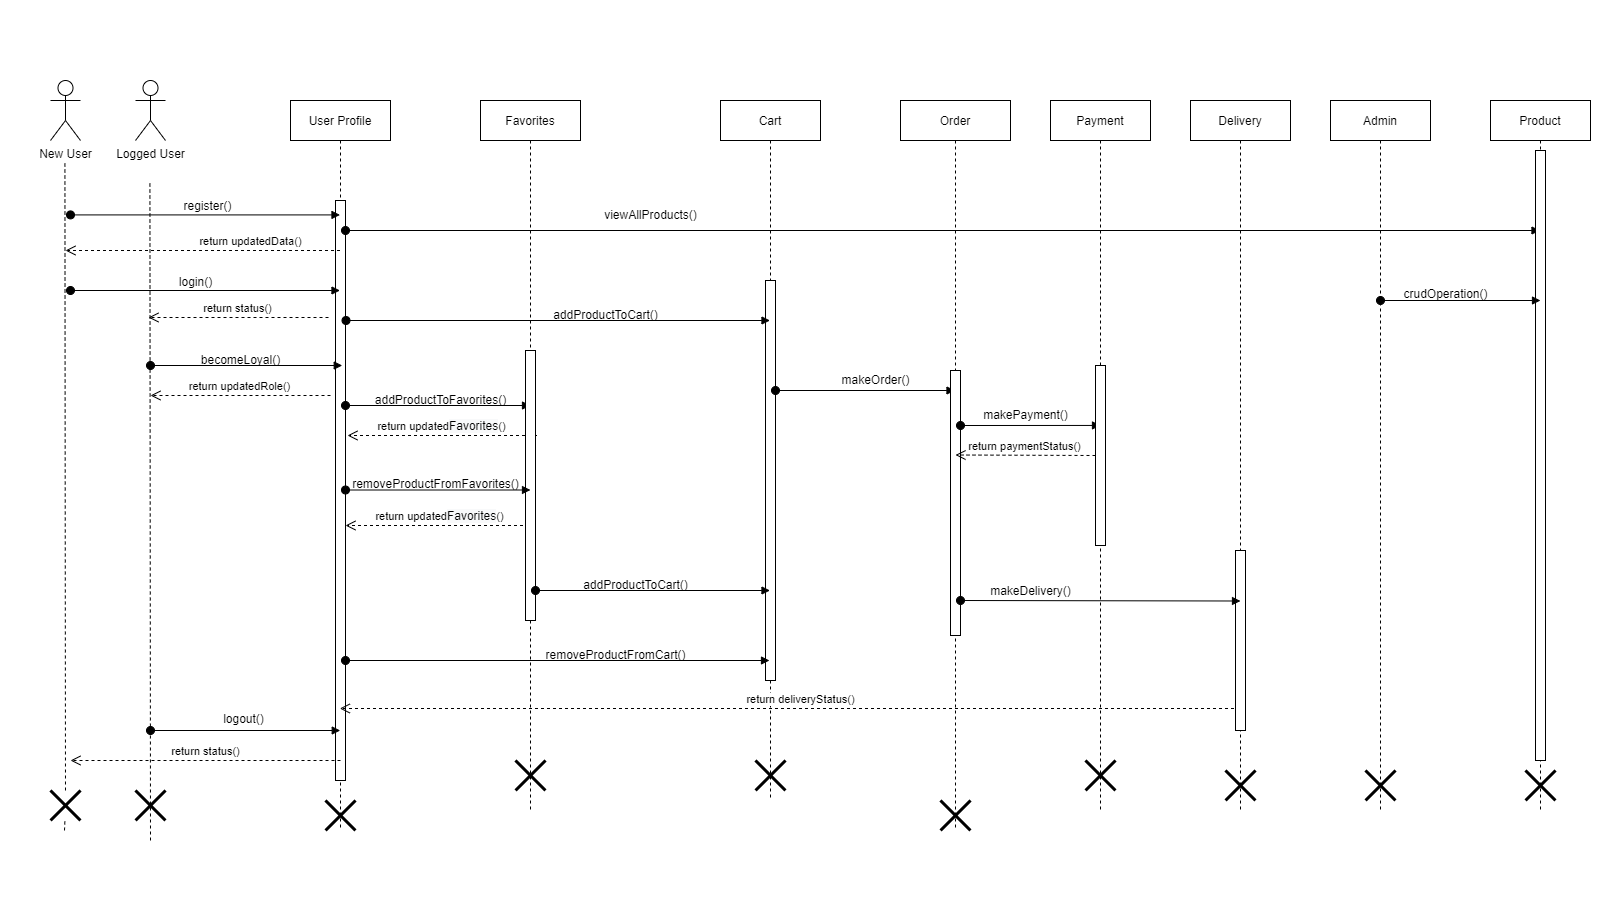

The diagram above was exported from draw.io. Its source (the exported page's mxGraphModel, read from the mxfile embedded in the PNG):
<mxGraphModel dx="1673" dy="934" grid="1" gridSize="10" guides="1" tooltips="1" connect="1" arrows="1" fold="1" page="1" pageScale="1" pageWidth="1600" pageHeight="900" math="0" shadow="0">
  <root>
    <mxCell id="0" />
    <mxCell id="1" parent="0" />
    <mxCell id="3nuBFxr9cyL0pnOWT2aG-1" value="User Profile" style="shape=umlLifeline;perimeter=lifelinePerimeter;container=1;collapsible=0;recursiveResize=0;rounded=0;shadow=0;strokeWidth=1;" parent="1" vertex="1">
      <mxGeometry x="290" y="100" width="100" height="730" as="geometry" />
    </mxCell>
    <mxCell id="3nuBFxr9cyL0pnOWT2aG-2" value="" style="points=[];perimeter=orthogonalPerimeter;rounded=0;shadow=0;strokeWidth=1;" parent="3nuBFxr9cyL0pnOWT2aG-1" vertex="1">
      <mxGeometry x="45" y="70" width="10" as="geometry" />
    </mxCell>
    <mxCell id="Ru7lexmaAJdDhNztKduR-23" value="" style="rounded=0;whiteSpace=wrap;html=1;" vertex="1" parent="3nuBFxr9cyL0pnOWT2aG-1">
      <mxGeometry x="45" y="100" width="10" height="580" as="geometry" />
    </mxCell>
    <mxCell id="Ru7lexmaAJdDhNztKduR-38" value="return updated&lt;span style=&quot;font-size: 12px; background-color: rgb(248, 249, 250);&quot;&gt;Favorites&lt;/span&gt;()" style="html=1;verticalAlign=bottom;endArrow=open;dashed=1;endSize=8;rounded=0;" edge="1" parent="3nuBFxr9cyL0pnOWT2aG-1">
      <mxGeometry relative="1" as="geometry">
        <mxPoint x="244.5" y="425" as="sourcePoint" />
        <mxPoint x="55" y="425" as="targetPoint" />
      </mxGeometry>
    </mxCell>
    <mxCell id="Ru7lexmaAJdDhNztKduR-42" value="return updated&lt;span style=&quot;font-size: 12px; background-color: rgb(248, 249, 250);&quot;&gt;Favorites&lt;/span&gt;()" style="html=1;verticalAlign=bottom;endArrow=open;dashed=1;endSize=8;rounded=0;" edge="1" parent="3nuBFxr9cyL0pnOWT2aG-1">
      <mxGeometry relative="1" as="geometry">
        <mxPoint x="246.5" y="335" as="sourcePoint" />
        <mxPoint x="57" y="335" as="targetPoint" />
      </mxGeometry>
    </mxCell>
    <mxCell id="Ru7lexmaAJdDhNztKduR-45" value="" style="shape=umlDestroy;whiteSpace=wrap;html=1;strokeWidth=3;" vertex="1" parent="3nuBFxr9cyL0pnOWT2aG-1">
      <mxGeometry x="35" y="700" width="30" height="30" as="geometry" />
    </mxCell>
    <mxCell id="Ru7lexmaAJdDhNztKduR-41" value="" style="html=1;verticalAlign=bottom;startArrow=oval;startFill=1;endArrow=block;startSize=8;rounded=0;" edge="1" parent="3nuBFxr9cyL0pnOWT2aG-1">
      <mxGeometry x="0.0004" y="10" width="60" relative="1" as="geometry">
        <mxPoint x="55" y="305" as="sourcePoint" />
        <mxPoint x="240" y="305" as="targetPoint" />
        <mxPoint as="offset" />
      </mxGeometry>
    </mxCell>
    <mxCell id="Ru7lexmaAJdDhNztKduR-20" value="" style="html=1;verticalAlign=bottom;startArrow=oval;startFill=1;endArrow=block;startSize=8;rounded=0;" edge="1" parent="3nuBFxr9cyL0pnOWT2aG-1" target="Ru7lexmaAJdDhNztKduR-8">
      <mxGeometry x="0.0004" y="10" width="60" relative="1" as="geometry">
        <mxPoint x="55" y="130" as="sourcePoint" />
        <mxPoint x="1444.4999999999995" y="130" as="targetPoint" />
        <mxPoint as="offset" />
      </mxGeometry>
    </mxCell>
    <mxCell id="Ru7lexmaAJdDhNztKduR-5" value="Logged User" style="shape=umlActor;verticalLabelPosition=bottom;verticalAlign=top;html=1;outlineConnect=0;" vertex="1" parent="1">
      <mxGeometry x="135" y="80" width="30" height="60" as="geometry" />
    </mxCell>
    <mxCell id="Ru7lexmaAJdDhNztKduR-8" value="Product" style="shape=umlLifeline;perimeter=lifelinePerimeter;container=1;collapsible=0;recursiveResize=0;rounded=0;shadow=0;strokeWidth=1;" vertex="1" parent="1">
      <mxGeometry x="1490" y="100" width="100" height="710" as="geometry" />
    </mxCell>
    <mxCell id="Ru7lexmaAJdDhNztKduR-9" value="" style="points=[];perimeter=orthogonalPerimeter;rounded=0;shadow=0;strokeWidth=1;" vertex="1" parent="Ru7lexmaAJdDhNztKduR-8">
      <mxGeometry x="45" y="70" width="10" as="geometry" />
    </mxCell>
    <mxCell id="Ru7lexmaAJdDhNztKduR-19" value="" style="rounded=0;whiteSpace=wrap;html=1;" vertex="1" parent="Ru7lexmaAJdDhNztKduR-8">
      <mxGeometry x="45" y="50" width="10" height="610" as="geometry" />
    </mxCell>
    <mxCell id="Ru7lexmaAJdDhNztKduR-90" value="" style="shape=umlDestroy;whiteSpace=wrap;html=1;strokeWidth=3;" vertex="1" parent="Ru7lexmaAJdDhNztKduR-8">
      <mxGeometry x="35" y="670" width="30" height="30" as="geometry" />
    </mxCell>
    <mxCell id="Ru7lexmaAJdDhNztKduR-10" value="Admin" style="shape=umlLifeline;perimeter=lifelinePerimeter;container=1;collapsible=0;recursiveResize=0;rounded=0;shadow=0;strokeWidth=1;" vertex="1" parent="1">
      <mxGeometry x="1330" y="100" width="100" height="710" as="geometry" />
    </mxCell>
    <mxCell id="Ru7lexmaAJdDhNztKduR-11" value="" style="points=[];perimeter=orthogonalPerimeter;rounded=0;shadow=0;strokeWidth=1;" vertex="1" parent="Ru7lexmaAJdDhNztKduR-10">
      <mxGeometry x="45" y="70" width="10" as="geometry" />
    </mxCell>
    <mxCell id="Ru7lexmaAJdDhNztKduR-31" value="" style="html=1;verticalAlign=bottom;startArrow=oval;startFill=1;endArrow=block;startSize=8;rounded=0;" edge="1" parent="Ru7lexmaAJdDhNztKduR-10">
      <mxGeometry x="0.0004" y="10" width="60" relative="1" as="geometry">
        <mxPoint x="50" y="200" as="sourcePoint" />
        <mxPoint x="210" y="200" as="targetPoint" />
        <mxPoint as="offset" />
      </mxGeometry>
    </mxCell>
    <mxCell id="Ru7lexmaAJdDhNztKduR-89" value="" style="shape=umlDestroy;whiteSpace=wrap;html=1;strokeWidth=3;" vertex="1" parent="Ru7lexmaAJdDhNztKduR-10">
      <mxGeometry x="35" y="670" width="30" height="30" as="geometry" />
    </mxCell>
    <mxCell id="Ru7lexmaAJdDhNztKduR-13" value="" style="points=[];perimeter=orthogonalPerimeter;rounded=0;shadow=0;strokeWidth=1;" vertex="1" parent="1">
      <mxGeometry x="345" y="180" width="10" as="geometry" />
    </mxCell>
    <mxCell id="Ru7lexmaAJdDhNztKduR-14" value="" style="endArrow=none;dashed=1;html=1;rounded=0;startArrow=none;" edge="1" parent="1">
      <mxGeometry width="50" height="50" relative="1" as="geometry">
        <mxPoint x="150" y="840" as="sourcePoint" />
        <mxPoint x="149.41" y="180" as="targetPoint" />
      </mxGeometry>
    </mxCell>
    <mxCell id="Ru7lexmaAJdDhNztKduR-15" value="Cart" style="shape=umlLifeline;perimeter=lifelinePerimeter;container=1;collapsible=0;recursiveResize=0;rounded=0;shadow=0;strokeWidth=1;" vertex="1" parent="1">
      <mxGeometry x="720" y="100" width="100" height="700" as="geometry" />
    </mxCell>
    <mxCell id="Ru7lexmaAJdDhNztKduR-16" value="" style="points=[];perimeter=orthogonalPerimeter;rounded=0;shadow=0;strokeWidth=1;" vertex="1" parent="Ru7lexmaAJdDhNztKduR-15">
      <mxGeometry x="45" y="70" width="10" as="geometry" />
    </mxCell>
    <mxCell id="Ru7lexmaAJdDhNztKduR-44" value="" style="shape=umlDestroy;whiteSpace=wrap;html=1;strokeWidth=3;" vertex="1" parent="Ru7lexmaAJdDhNztKduR-15">
      <mxGeometry x="35" y="660" width="30" height="30" as="geometry" />
    </mxCell>
    <mxCell id="Ru7lexmaAJdDhNztKduR-51" value="" style="rounded=0;whiteSpace=wrap;html=1;" vertex="1" parent="Ru7lexmaAJdDhNztKduR-15">
      <mxGeometry x="45" y="180" width="10" height="400" as="geometry" />
    </mxCell>
    <mxCell id="Ru7lexmaAJdDhNztKduR-69" value="" style="html=1;verticalAlign=bottom;startArrow=oval;startFill=1;endArrow=block;startSize=8;rounded=0;" edge="1" parent="Ru7lexmaAJdDhNztKduR-15" target="Ru7lexmaAJdDhNztKduR-58">
      <mxGeometry x="0.0004" y="10" width="60" relative="1" as="geometry">
        <mxPoint x="55" y="290" as="sourcePoint" />
        <mxPoint x="180" y="290" as="targetPoint" />
        <mxPoint as="offset" />
      </mxGeometry>
    </mxCell>
    <mxCell id="Ru7lexmaAJdDhNztKduR-17" value="Favorites" style="shape=umlLifeline;perimeter=lifelinePerimeter;container=1;collapsible=0;recursiveResize=0;rounded=0;shadow=0;strokeWidth=1;" vertex="1" parent="1">
      <mxGeometry x="480" y="100" width="100" height="710" as="geometry" />
    </mxCell>
    <mxCell id="Ru7lexmaAJdDhNztKduR-18" value="" style="points=[];perimeter=orthogonalPerimeter;rounded=0;shadow=0;strokeWidth=1;" vertex="1" parent="Ru7lexmaAJdDhNztKduR-17">
      <mxGeometry x="45" y="70" width="10" as="geometry" />
    </mxCell>
    <mxCell id="Ru7lexmaAJdDhNztKduR-43" value="" style="rounded=0;whiteSpace=wrap;html=1;" vertex="1" parent="Ru7lexmaAJdDhNztKduR-17">
      <mxGeometry x="45" y="250" width="10" height="270" as="geometry" />
    </mxCell>
    <mxCell id="Ru7lexmaAJdDhNztKduR-53" value="" style="html=1;verticalAlign=bottom;startArrow=oval;startFill=1;endArrow=block;startSize=8;rounded=0;" edge="1" parent="Ru7lexmaAJdDhNztKduR-17">
      <mxGeometry x="0.0004" y="10" width="60" relative="1" as="geometry">
        <mxPoint x="-134.5" y="220" as="sourcePoint" />
        <mxPoint x="289.5" y="220" as="targetPoint" />
        <mxPoint as="offset" />
      </mxGeometry>
    </mxCell>
    <mxCell id="Ru7lexmaAJdDhNztKduR-80" value="" style="shape=umlDestroy;whiteSpace=wrap;html=1;strokeWidth=3;" vertex="1" parent="Ru7lexmaAJdDhNztKduR-17">
      <mxGeometry x="35" y="660" width="30" height="30" as="geometry" />
    </mxCell>
    <mxCell id="Ru7lexmaAJdDhNztKduR-21" value="viewAllProducts()" style="text;html=1;align=center;verticalAlign=middle;resizable=0;points=[];autosize=1;strokeColor=none;fillColor=none;" vertex="1" parent="1">
      <mxGeometry x="590" y="200" width="120" height="30" as="geometry" />
    </mxCell>
    <mxCell id="Ru7lexmaAJdDhNztKduR-22" value="" style="html=1;verticalAlign=bottom;startArrow=oval;startFill=1;endArrow=block;startSize=8;rounded=0;" edge="1" parent="1" target="3nuBFxr9cyL0pnOWT2aG-1">
      <mxGeometry x="0.0004" y="10" width="60" relative="1" as="geometry">
        <mxPoint x="70" y="290" as="sourcePoint" />
        <mxPoint x="259.75" y="290" as="targetPoint" />
        <mxPoint as="offset" />
      </mxGeometry>
    </mxCell>
    <mxCell id="Ru7lexmaAJdDhNztKduR-29" value="login()" style="text;html=1;align=center;verticalAlign=middle;resizable=0;points=[];autosize=1;strokeColor=none;fillColor=none;" vertex="1" parent="1">
      <mxGeometry x="165" y="267" width="60" height="30" as="geometry" />
    </mxCell>
    <mxCell id="Ru7lexmaAJdDhNztKduR-30" value="return status()" style="html=1;verticalAlign=bottom;endArrow=open;dashed=1;endSize=8;rounded=0;" edge="1" parent="1">
      <mxGeometry relative="1" as="geometry">
        <mxPoint x="328" y="317" as="sourcePoint" />
        <mxPoint x="148" y="317" as="targetPoint" />
      </mxGeometry>
    </mxCell>
    <mxCell id="Ru7lexmaAJdDhNztKduR-32" value="crudOperation()" style="text;html=1;align=center;verticalAlign=middle;resizable=0;points=[];autosize=1;strokeColor=none;fillColor=none;" vertex="1" parent="1">
      <mxGeometry x="1390" y="279" width="110" height="30" as="geometry" />
    </mxCell>
    <mxCell id="Ru7lexmaAJdDhNztKduR-27" value="" style="html=1;verticalAlign=bottom;startArrow=oval;startFill=1;endArrow=block;startSize=8;rounded=0;" edge="1" parent="1">
      <mxGeometry x="0.0004" y="10" width="60" relative="1" as="geometry">
        <mxPoint x="345" y="489.5" as="sourcePoint" />
        <mxPoint x="530" y="489.5" as="targetPoint" />
        <mxPoint as="offset" />
      </mxGeometry>
    </mxCell>
    <mxCell id="Ru7lexmaAJdDhNztKduR-28" value="removeProductFromFavorites()" style="text;html=1;align=center;verticalAlign=middle;resizable=0;points=[];autosize=1;strokeColor=none;fillColor=none;" vertex="1" parent="1">
      <mxGeometry x="340" y="469" width="190" height="30" as="geometry" />
    </mxCell>
    <mxCell id="Ru7lexmaAJdDhNztKduR-40" value="addProductToFavorites()" style="text;html=1;align=center;verticalAlign=middle;resizable=0;points=[];autosize=1;strokeColor=none;fillColor=none;" vertex="1" parent="1">
      <mxGeometry x="365" y="385" width="150" height="30" as="geometry" />
    </mxCell>
    <mxCell id="Ru7lexmaAJdDhNztKduR-47" value="" style="html=1;verticalAlign=bottom;startArrow=oval;startFill=1;endArrow=block;startSize=8;rounded=0;" edge="1" parent="1">
      <mxGeometry x="0.0004" y="10" width="60" relative="1" as="geometry">
        <mxPoint x="150" y="730" as="sourcePoint" />
        <mxPoint x="339.75" y="730" as="targetPoint" />
        <mxPoint as="offset" />
      </mxGeometry>
    </mxCell>
    <mxCell id="Ru7lexmaAJdDhNztKduR-48" value="logout()" style="text;html=1;align=center;verticalAlign=middle;resizable=0;points=[];autosize=1;strokeColor=none;fillColor=none;" vertex="1" parent="1">
      <mxGeometry x="213" y="704" width="60" height="30" as="geometry" />
    </mxCell>
    <mxCell id="Ru7lexmaAJdDhNztKduR-49" value="addProductToCart()" style="text;html=1;align=center;verticalAlign=middle;resizable=0;points=[];autosize=1;strokeColor=none;fillColor=none;" vertex="1" parent="1">
      <mxGeometry x="570" y="570" width="130" height="30" as="geometry" />
    </mxCell>
    <mxCell id="Ru7lexmaAJdDhNztKduR-50" value="" style="html=1;verticalAlign=bottom;startArrow=oval;startFill=1;endArrow=block;startSize=8;rounded=0;" edge="1" parent="1">
      <mxGeometry x="0.0004" y="10" width="60" relative="1" as="geometry">
        <mxPoint x="535" y="590" as="sourcePoint" />
        <mxPoint x="769.5" y="590" as="targetPoint" />
        <mxPoint as="offset" />
      </mxGeometry>
    </mxCell>
    <mxCell id="Ru7lexmaAJdDhNztKduR-52" value="addProductToCart()" style="text;html=1;align=center;verticalAlign=middle;resizable=0;points=[];autosize=1;strokeColor=none;fillColor=none;" vertex="1" parent="1">
      <mxGeometry x="540" y="300" width="130" height="30" as="geometry" />
    </mxCell>
    <mxCell id="Ru7lexmaAJdDhNztKduR-58" value="Order" style="shape=umlLifeline;perimeter=lifelinePerimeter;container=1;collapsible=0;recursiveResize=0;rounded=0;shadow=0;strokeWidth=1;" vertex="1" parent="1">
      <mxGeometry x="900" y="100" width="110" height="730" as="geometry" />
    </mxCell>
    <mxCell id="Ru7lexmaAJdDhNztKduR-59" value="" style="points=[];perimeter=orthogonalPerimeter;rounded=0;shadow=0;strokeWidth=1;" vertex="1" parent="Ru7lexmaAJdDhNztKduR-58">
      <mxGeometry x="45" y="70" width="10" as="geometry" />
    </mxCell>
    <mxCell id="Ru7lexmaAJdDhNztKduR-60" value="" style="rounded=0;whiteSpace=wrap;html=1;" vertex="1" parent="Ru7lexmaAJdDhNztKduR-58">
      <mxGeometry x="50" y="270" width="10" height="265" as="geometry" />
    </mxCell>
    <mxCell id="Ru7lexmaAJdDhNztKduR-71" value="" style="html=1;verticalAlign=bottom;startArrow=oval;startFill=1;endArrow=block;startSize=8;rounded=0;entryX=0.5;entryY=0.333;entryDx=0;entryDy=0;entryPerimeter=0;" edge="1" parent="Ru7lexmaAJdDhNztKduR-58" target="Ru7lexmaAJdDhNztKduR-68">
      <mxGeometry x="0.0004" y="10" width="60" relative="1" as="geometry">
        <mxPoint x="60" y="325" as="sourcePoint" />
        <mxPoint x="180" y="325" as="targetPoint" />
        <mxPoint as="offset" />
      </mxGeometry>
    </mxCell>
    <mxCell id="Ru7lexmaAJdDhNztKduR-76" value="return paymentStatus()" style="html=1;verticalAlign=bottom;endArrow=open;dashed=1;endSize=8;rounded=0;" edge="1" parent="Ru7lexmaAJdDhNztKduR-58">
      <mxGeometry relative="1" as="geometry">
        <mxPoint x="195" y="355" as="sourcePoint" />
        <mxPoint x="55" y="354.5" as="targetPoint" />
      </mxGeometry>
    </mxCell>
    <mxCell id="Ru7lexmaAJdDhNztKduR-81" value="" style="shape=umlDestroy;whiteSpace=wrap;html=1;strokeWidth=3;" vertex="1" parent="Ru7lexmaAJdDhNztKduR-58">
      <mxGeometry x="40" y="700" width="30" height="30" as="geometry" />
    </mxCell>
    <mxCell id="Ru7lexmaAJdDhNztKduR-63" value="removeProductFromCart()" style="text;html=1;align=center;verticalAlign=middle;resizable=0;points=[];autosize=1;strokeColor=none;fillColor=none;" vertex="1" parent="1">
      <mxGeometry x="535" y="640" width="160" height="30" as="geometry" />
    </mxCell>
    <mxCell id="Ru7lexmaAJdDhNztKduR-62" value="" style="html=1;verticalAlign=bottom;startArrow=oval;startFill=1;endArrow=block;startSize=8;rounded=0;" edge="1" parent="1">
      <mxGeometry x="0.0004" y="10" width="60" relative="1" as="geometry">
        <mxPoint x="345" y="660" as="sourcePoint" />
        <mxPoint x="769" y="660" as="targetPoint" />
        <mxPoint as="offset" />
      </mxGeometry>
    </mxCell>
    <mxCell id="Ru7lexmaAJdDhNztKduR-66" value="Payment" style="shape=umlLifeline;perimeter=lifelinePerimeter;container=1;collapsible=0;recursiveResize=0;rounded=0;shadow=0;strokeWidth=1;" vertex="1" parent="1">
      <mxGeometry x="1050" y="100" width="100" height="710" as="geometry" />
    </mxCell>
    <mxCell id="Ru7lexmaAJdDhNztKduR-67" value="" style="points=[];perimeter=orthogonalPerimeter;rounded=0;shadow=0;strokeWidth=1;" vertex="1" parent="Ru7lexmaAJdDhNztKduR-66">
      <mxGeometry x="45" y="70" width="10" as="geometry" />
    </mxCell>
    <mxCell id="Ru7lexmaAJdDhNztKduR-68" value="" style="rounded=0;whiteSpace=wrap;html=1;" vertex="1" parent="Ru7lexmaAJdDhNztKduR-66">
      <mxGeometry x="45" y="265" width="10" height="180" as="geometry" />
    </mxCell>
    <mxCell id="Ru7lexmaAJdDhNztKduR-87" value="" style="shape=umlDestroy;whiteSpace=wrap;html=1;strokeWidth=3;" vertex="1" parent="Ru7lexmaAJdDhNztKduR-66">
      <mxGeometry x="35" y="660" width="30" height="30" as="geometry" />
    </mxCell>
    <mxCell id="Ru7lexmaAJdDhNztKduR-93" value="return deliveryStatus()" style="html=1;verticalAlign=bottom;endArrow=open;dashed=1;endSize=8;rounded=0;" edge="1" parent="Ru7lexmaAJdDhNztKduR-66">
      <mxGeometry x="-0.0235" relative="1" as="geometry">
        <mxPoint x="189.5" y="607.9999999999998" as="sourcePoint" />
        <mxPoint x="-710.6764705882354" y="607.9999999999998" as="targetPoint" />
        <mxPoint as="offset" />
      </mxGeometry>
    </mxCell>
    <mxCell id="Ru7lexmaAJdDhNztKduR-70" value="makeOrder()" style="text;html=1;align=center;verticalAlign=middle;resizable=0;points=[];autosize=1;strokeColor=none;fillColor=none;" vertex="1" parent="1">
      <mxGeometry x="830" y="365" width="90" height="30" as="geometry" />
    </mxCell>
    <mxCell id="Ru7lexmaAJdDhNztKduR-72" value="makePayment()" style="text;html=1;align=center;verticalAlign=middle;resizable=0;points=[];autosize=1;strokeColor=none;fillColor=none;" vertex="1" parent="1">
      <mxGeometry x="970" y="400" width="110" height="30" as="geometry" />
    </mxCell>
    <mxCell id="Ru7lexmaAJdDhNztKduR-74" value="Delivery" style="shape=umlLifeline;perimeter=lifelinePerimeter;container=1;collapsible=0;recursiveResize=0;rounded=0;shadow=0;strokeWidth=1;" vertex="1" parent="1">
      <mxGeometry x="1190" y="100" width="100" height="710" as="geometry" />
    </mxCell>
    <mxCell id="Ru7lexmaAJdDhNztKduR-75" value="" style="points=[];perimeter=orthogonalPerimeter;rounded=0;shadow=0;strokeWidth=1;" vertex="1" parent="Ru7lexmaAJdDhNztKduR-74">
      <mxGeometry x="45" y="70" width="10" as="geometry" />
    </mxCell>
    <mxCell id="Ru7lexmaAJdDhNztKduR-77" value="" style="rounded=0;whiteSpace=wrap;html=1;" vertex="1" parent="Ru7lexmaAJdDhNztKduR-74">
      <mxGeometry x="45" y="450" width="10" height="180" as="geometry" />
    </mxCell>
    <mxCell id="Ru7lexmaAJdDhNztKduR-88" value="" style="shape=umlDestroy;whiteSpace=wrap;html=1;strokeWidth=3;" vertex="1" parent="Ru7lexmaAJdDhNztKduR-74">
      <mxGeometry x="35" y="670" width="30" height="30" as="geometry" />
    </mxCell>
    <mxCell id="Ru7lexmaAJdDhNztKduR-78" value="" style="html=1;verticalAlign=bottom;startArrow=oval;startFill=1;endArrow=block;startSize=8;rounded=0;" edge="1" parent="1">
      <mxGeometry x="0.0004" y="10" width="60" relative="1" as="geometry">
        <mxPoint x="960" y="600" as="sourcePoint" />
        <mxPoint x="1240" y="600.5" as="targetPoint" />
        <mxPoint as="offset" />
      </mxGeometry>
    </mxCell>
    <mxCell id="Ru7lexmaAJdDhNztKduR-79" value="makeDelivery()" style="text;html=1;align=center;verticalAlign=middle;resizable=0;points=[];autosize=1;strokeColor=none;fillColor=none;" vertex="1" parent="1">
      <mxGeometry x="980" y="576" width="100" height="30" as="geometry" />
    </mxCell>
    <mxCell id="Ru7lexmaAJdDhNztKduR-94" value="" style="html=1;verticalAlign=bottom;startArrow=oval;startFill=1;endArrow=block;startSize=8;rounded=0;" edge="1" parent="1" target="3nuBFxr9cyL0pnOWT2aG-1">
      <mxGeometry x="0.0004" y="10" width="60" relative="1" as="geometry">
        <mxPoint x="70" y="214.40999999999977" as="sourcePoint" />
        <mxPoint x="259.75" y="214.40999999999977" as="targetPoint" />
        <mxPoint as="offset" />
      </mxGeometry>
    </mxCell>
    <mxCell id="Ru7lexmaAJdDhNztKduR-95" value="New User" style="shape=umlActor;verticalLabelPosition=bottom;verticalAlign=top;html=1;outlineConnect=0;" vertex="1" parent="1">
      <mxGeometry x="50" y="80" width="30" height="60" as="geometry" />
    </mxCell>
    <mxCell id="Ru7lexmaAJdDhNztKduR-96" value="" style="endArrow=none;dashed=1;html=1;rounded=0;startArrow=none;" edge="1" parent="1" source="Ru7lexmaAJdDhNztKduR-97">
      <mxGeometry width="50" height="50" relative="1" as="geometry">
        <mxPoint x="64" y="830" as="sourcePoint" />
        <mxPoint x="64.41" y="160" as="targetPoint" />
      </mxGeometry>
    </mxCell>
    <mxCell id="Ru7lexmaAJdDhNztKduR-99" value="register()" style="text;html=1;align=center;verticalAlign=middle;resizable=0;points=[];autosize=1;strokeColor=none;fillColor=none;" vertex="1" parent="1">
      <mxGeometry x="172" y="191" width="70" height="30" as="geometry" />
    </mxCell>
    <mxCell id="Ru7lexmaAJdDhNztKduR-102" value="return updatedData()" style="html=1;verticalAlign=bottom;endArrow=open;dashed=1;endSize=8;rounded=0;" edge="1" parent="1" source="3nuBFxr9cyL0pnOWT2aG-1">
      <mxGeometry x="-0.3479" relative="1" as="geometry">
        <mxPoint x="245" y="250" as="sourcePoint" />
        <mxPoint x="65" y="250" as="targetPoint" />
        <mxPoint as="offset" />
      </mxGeometry>
    </mxCell>
    <mxCell id="Ru7lexmaAJdDhNztKduR-46" value="" style="shape=umlDestroy;whiteSpace=wrap;html=1;strokeWidth=3;" vertex="1" parent="1">
      <mxGeometry x="135" y="790" width="30" height="30" as="geometry" />
    </mxCell>
    <mxCell id="Ru7lexmaAJdDhNztKduR-103" value="" style="endArrow=none;dashed=1;html=1;rounded=0;" edge="1" parent="1" target="Ru7lexmaAJdDhNztKduR-46">
      <mxGeometry width="50" height="50" relative="1" as="geometry">
        <mxPoint x="149.41000000000008" y="819.9999999999998" as="sourcePoint" />
        <mxPoint x="149.41000000000008" y="180" as="targetPoint" />
      </mxGeometry>
    </mxCell>
    <mxCell id="Ru7lexmaAJdDhNztKduR-97" value="" style="shape=umlDestroy;whiteSpace=wrap;html=1;strokeWidth=3;" vertex="1" parent="1">
      <mxGeometry x="50" y="790" width="30" height="30" as="geometry" />
    </mxCell>
    <mxCell id="Ru7lexmaAJdDhNztKduR-104" value="" style="endArrow=none;dashed=1;html=1;rounded=0;" edge="1" parent="1" target="Ru7lexmaAJdDhNztKduR-97">
      <mxGeometry width="50" height="50" relative="1" as="geometry">
        <mxPoint x="64" y="829.9999999999998" as="sourcePoint" />
        <mxPoint x="64.41000000000008" y="160" as="targetPoint" />
      </mxGeometry>
    </mxCell>
    <mxCell id="Ru7lexmaAJdDhNztKduR-105" value="return status()" style="html=1;verticalAlign=bottom;endArrow=open;dashed=1;endSize=8;rounded=0;" edge="1" parent="1">
      <mxGeometry relative="1" as="geometry">
        <mxPoint x="340" y="760" as="sourcePoint" />
        <mxPoint x="70" y="760" as="targetPoint" />
      </mxGeometry>
    </mxCell>
    <mxCell id="Ru7lexmaAJdDhNztKduR-106" value="" style="html=1;verticalAlign=bottom;startArrow=oval;startFill=1;endArrow=block;startSize=8;rounded=0;" edge="1" parent="1">
      <mxGeometry x="0.0004" y="10" width="60" relative="1" as="geometry">
        <mxPoint x="150" y="365" as="sourcePoint" />
        <mxPoint x="341.75" y="364.9999999999999" as="targetPoint" />
        <mxPoint as="offset" />
      </mxGeometry>
    </mxCell>
    <mxCell id="Ru7lexmaAJdDhNztKduR-107" value="becomeLoyal()" style="text;html=1;align=center;verticalAlign=middle;resizable=0;points=[];autosize=1;strokeColor=none;fillColor=none;" vertex="1" parent="1">
      <mxGeometry x="190" y="345" width="100" height="30" as="geometry" />
    </mxCell>
    <mxCell id="Ru7lexmaAJdDhNztKduR-108" value="return updatedRole()" style="html=1;verticalAlign=bottom;endArrow=open;dashed=1;endSize=8;rounded=0;" edge="1" parent="1">
      <mxGeometry relative="1" as="geometry">
        <mxPoint x="330" y="395" as="sourcePoint" />
        <mxPoint x="150" y="395" as="targetPoint" />
      </mxGeometry>
    </mxCell>
  </root>
</mxGraphModel>